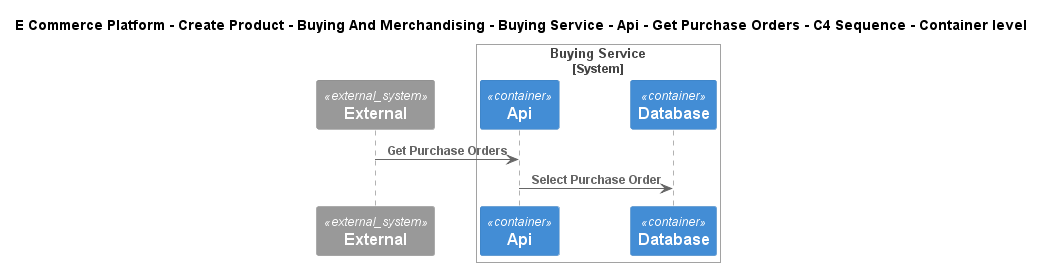

The diagram above was rendered by PlantUML. Its source (embedded in the PNG):
@startuml
!include ..\..\..\..\..\..\..\..\..\.c4s\C4_Sequence.puml
SHOW_FOOT_BOXES()

title E Commerce Platform - Create Product - Buying And Merchandising - Buying Service - Api - Get Purchase Orders - C4 Sequence - Container level

System_Ext(C4InterFlow.SoftwareSystems.ExternalSystem, "External", "")

System_Boundary(ECommercePlatform.CreateProduct.BuyingAndMerchandising.SoftwareSystems.BuyingService, "Buying Service")
    Container(ECommercePlatform.CreateProduct.BuyingAndMerchandising.SoftwareSystems.BuyingService.Containers.Api, "Api", "", "")
    ContainerDb(ECommercePlatform.CreateProduct.BuyingAndMerchandising.SoftwareSystems.BuyingService.Containers.Database, "Database", "", "")
Boundary_End()

Rel(C4InterFlow.SoftwareSystems.ExternalSystem, ECommercePlatform.CreateProduct.BuyingAndMerchandising.SoftwareSystems.BuyingService.Containers.Api, "Get Purchase Orders")
Rel(ECommercePlatform.CreateProduct.BuyingAndMerchandising.SoftwareSystems.BuyingService.Containers.Api, ECommercePlatform.CreateProduct.BuyingAndMerchandising.SoftwareSystems.BuyingService.Containers.Database, "Select Purchase Order")


@enduml